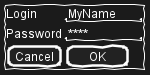

The diagram above was rendered by PlantUML. Its source (embedded in the PNG):
@startsalt
skinparam handwritten true
{+
  Login    | "MyName   "
  Password | "****     "
  [Cancel] | [  OK   ]
}
@endsalt